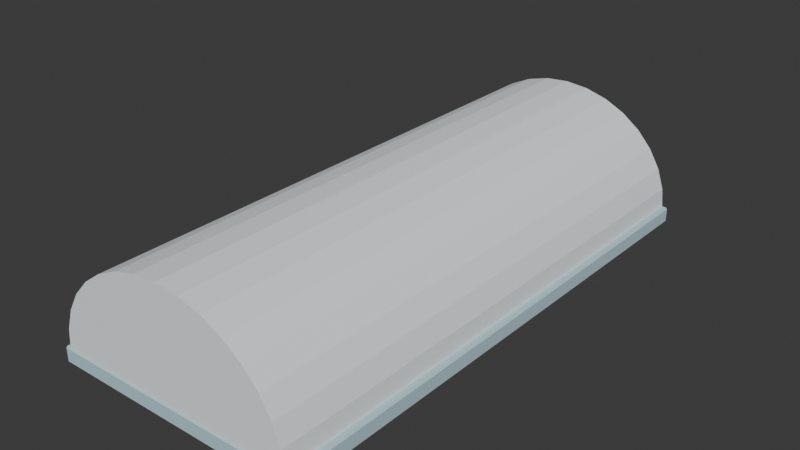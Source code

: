 # Source: source.blend  (saved by Blender 4.3.34; exported with 4.5.12 LTS)
import bpy
from mathutils import Matrix  # noqa: F401  (used for matrix-valued properties, if any)

bpy.ops.wm.read_factory_settings(use_empty=True)
scene = bpy.context.scene
scene.name = 'Scene'

# ---- collections
col_collection = bpy.data.collections.new('Collection'); scene.collection.children.link(col_collection)

# ---- materials (node trees are filled in below, after node groups)
mat_snow = bpy.data.materials.new('snow')
mat_snow.diffuse_color = (0.86, 0.91, 0.93, 1.0)
mat_ice = bpy.data.materials.new('ice')
mat_ice.diffuse_color = (0.48, 0.68, 0.74, 1.0)

# ---- material node trees
mat_snow.use_nodes = True; mat_snow.node_tree.nodes.clear()
_N = mat_snow.node_tree.nodes; _L = mat_snow.node_tree.links
n0 = _N.new('ShaderNodeBsdfPrincipled'); n0.name = 'Principled BSDF'; n0.location = (10, 300)
n0.inputs[0].default_value = (0.86, 0.91, 0.93, 1.0)
n0.inputs[2].default_value = 0.83
n1 = _N.new('ShaderNodeOutputMaterial'); n1.name = 'Material Output'; n1.location = (300, 300)
_L.new(n0.outputs[0], n1.inputs[0])
n1.is_active_output = True
mat_ice.use_nodes = True; mat_ice.node_tree.nodes.clear()
_N = mat_ice.node_tree.nodes; _L = mat_ice.node_tree.links
n0 = _N.new('ShaderNodeBsdfPrincipled'); n0.name = 'Principled BSDF'; n0.location = (10, 300)
n0.inputs[0].default_value = (0.48, 0.68, 0.74, 1.0)
n0.inputs[2].default_value = 0.83
n1 = _N.new('ShaderNodeOutputMaterial'); n1.name = 'Material Output'; n1.location = (300, 300)
_L.new(n0.outputs[0], n1.inputs[0])
n1.is_active_output = True

# ---- world
world_world = bpy.data.worlds.new('World'); scene.world = world_world
world_world.use_nodes = True; world_world.node_tree.nodes.clear()
_N = world_world.node_tree.nodes; _L = world_world.node_tree.links
n0 = _N.new('ShaderNodeOutputWorld'); n0.name = 'World Output'; n0.location = (300, 300)
n1 = _N.new('ShaderNodeBackground'); n1.name = 'Background'; n1.location = (10, 300)
n1.inputs[0].default_value = (0.05088, 0.05088, 0.05088, 1.0)
_L.new(n1.outputs[0], n0.inputs[0])
n0.is_active_output = True
world_world.color = (0.05088, 0.05088, 0.05088)
world_world.sun_shadow_jitter_overblur = 0.0

# ---- meshes
me_snow_bank = bpy.data.meshes.new('Snow bank')
me_snow_bank.from_pydata([(0.45, -0.995, 0.05), (0.4414, -0.995, 0.128), (0.4157, -0.995, 0.2031), (0.3742, -0.995, 0.2722), (0.3182, -0.995, 0.3328), (0.25, -0.995, 0.3826), (0.1722, -0.995, 0.4196), (0.08779, -0.995, 0.4423), (2.755e-17, -0.995, 0.45), (-0.08779, -0.995, 0.4423), (-0.1722, -0.995, 0.4196), (-0.25, -0.995, 0.3826), (-0.3182, -0.995, 0.3328), (-0.3742, -0.995, 0.2722), (-0.4157, -0.995, 0.2031), (-0.4414, -0.995, 0.128), (-0.45, -0.995, 0.05), (0.45, 0.995, 0.05), (0.4414, 0.995, 0.128), (0.4157, 0.995, 0.2031), (0.3742, 0.995, 0.2722), (0.3182, 0.995, 0.3328), (0.25, 0.995, 0.3826), (0.1722, 0.995, 0.4196), (0.08779, 0.995, 0.4423), (2.755e-17, 0.995, 0.45), (-0.08779, 0.995, 0.4423), (-0.1722, 0.995, 0.4196), (-0.25, 0.995, 0.3826), (-0.3182, 0.995, 0.3328), (-0.3742, 0.995, 0.2722), (-0.4157, 0.995, 0.2031), (-0.4414, 0.995, 0.128), (-0.45, 0.995, 0.05)], [], [(16, 0, 1, 2, 3, 4, 5, 6, 7, 8, 9, 10, 11, 12, 13, 14, 15), (17, 33, 32, 31, 30, 29, 28, 27, 26, 25, 24, 23, 22, 21, 20, 19, 18), (0, 17, 18, 1), (1, 18, 19, 2), (2, 19, 20, 3), (3, 20, 21, 4), (4, 21, 22, 5), (5, 22, 23, 6), (6, 23, 24, 7), (7, 24, 25, 8), (8, 25, 26, 9), (9, 26, 27, 10), (10, 27, 28, 11), (11, 28, 29, 12), (12, 29, 30, 13), (13, 30, 31, 14), (14, 31, 32, 15), (15, 32, 33, 16), (16, 33, 17, 0)])
me_snow_bank.materials.append(mat_snow)
me_snow_bank.update()
me_cube_001 = bpy.data.meshes.new('Cube.001')
me_cube_001.from_pydata([(-0.464, -0.994, 0.0), (-0.464, -1.0, 0.006), (-0.47, -0.994, 0.006), (-0.464, -1.0, 0.054), (-0.464, -0.994, 0.06), (-0.47, -0.994, 0.054), (-0.464, 0.994, 0.0), (-0.47, 0.994, 0.006), (-0.464, 1.0, 0.006), (-0.464, 0.994, 0.06), (-0.464, 1.0, 0.054), (-0.47, 0.994, 0.054), (0.464, -0.994, 0.0), (0.47, -0.994, 0.006), (0.464, -1.0, 0.006), (0.464, -0.994, 0.06), (0.464, -1.0, 0.054), (0.47, -0.994, 0.054), (0.464, 0.994, 0.0), (0.464, 1.0, 0.006), (0.47, 0.994, 0.006), (0.464, 0.994, 0.06), (0.47, 0.994, 0.054), (0.464, 1.0, 0.054)], [], [(14, 16, 3, 1), (20, 22, 17, 13), (21, 9, 4, 15), (2, 5, 11, 7), (8, 10, 23, 19), (0, 1, 2), (3, 4, 5), (6, 7, 8), (9, 10, 11), (12, 13, 14), (15, 16, 17), (18, 19, 20), (21, 22, 23), (6, 0, 2, 7), (1, 3, 5, 2), (4, 9, 11, 5), (10, 8, 7, 11), (18, 6, 8, 19), (9, 21, 23, 10), (22, 20, 19, 23), (12, 18, 20, 13), (21, 15, 17, 22), (16, 14, 13, 17), (0, 12, 14, 1), (15, 4, 3, 16), (6, 18, 12, 0)])
_uv = me_cube_001.uv_layers.new(name='UVMap')
_uv.uv.foreach_set('vector', [0.4, 0.7516, 0.6, 0.7516, 0.6, 0.9984, 0.4, 0.9984, 0.4, 0.5008, 0.6, 0.5008, 0.6, 0.7492, 0.4, 0.7492, 0.6266, 0.5008, 0.8734, 0.5008, 0.8734, 0.7492, 0.6266, 0.7493, 0.4, 0.00075, 0.6, 0.00075, 0.6, 0.2492, 0.4, 0.2492, 0.4, 0.2516, 0.6, 0.2516, 0.6, 0.4984, 0.4, 0.4984, 0.1266, 0.7493, 0.1266, 0.75, 0.125, 0.7492, 0.6, 0.9984, 0.625, 0.9984, 0.6, 1.0, 0.1266, 0.5008, 0.125, 0.5008, 0.1266, 0.5, 0.625, 0.2516, 0.6, 0.2516, 0.6, 0.25, 0.3734, 0.7492, 0.375, 0.7492, 0.3734, 0.75, 0.625, 0.7516, 0.6, 0.7516, 0.6, 0.75, 0.3734, 0.5008, 0.3734, 0.5, 0.375, 0.5008, 0.625, 0.5008, 0.6, 0.5008, 0.6, 0.5, 0.1266, 0.5008, 0.1266, 0.7493, 0.125, 0.7492, 0.125, 0.5008, 0.4, 0.0, 0.6, 0.0, 0.6, 0.00075, 0.4, 0.00075, 0.625, 0.00075, 0.625, 0.2492, 0.6, 0.2492, 0.6, 0.00075, 0.6, 0.2516, 0.4, 0.2516, 0.4, 0.2492, 0.6, 0.2492, 0.3734, 0.5008, 0.1266, 0.5008, 0.1266, 0.5, 0.3734, 0.5, 0.625, 0.2516, 0.625, 0.4984, 0.6, 0.4984, 0.6, 0.2516, 0.6, 0.5008, 0.4, 0.5008, 0.4, 0.4984, 0.6, 0.4984, 0.3734, 0.7492, 0.3734, 0.5008, 0.4, 0.5008, 0.4, 0.7492, 0.6266, 0.5008, 0.6266, 0.7493, 0.6, 0.7492, 0.6, 0.5008, 0.6, 0.7516, 0.4, 0.7516, 0.4, 0.7492, 0.6, 0.7492, 0.1266, 0.7493, 0.3734, 0.7492, 0.3734, 0.75, 0.1266, 0.75, 0.625, 0.7516, 0.625, 0.9984, 0.6, 0.9984, 0.6, 0.7516, 0.1266, 0.5008, 0.3734, 0.5008, 0.3734, 0.7492, 0.1266, 0.7493])
me_cube_001.materials.append(mat_ice)
me_cube_001.update()

# ---- objects
ob_snow_bank = bpy.data.objects.new('Snow bank', me_snow_bank)
ob_ice_footing = bpy.data.objects.new('Ice footing', me_cube_001)

# ---- transforms, parenting, visibility, modifiers, constraints
ob_snow_bank.location = (0.0, 0.0, 0.0)
ob_ice_footing.location = (0.0, 0.0, 0.0)

# ---- collection membership
scene.collection.objects.link(ob_snow_bank)
col_collection.objects.link(ob_ice_footing)

# ---- scene / render settings (as saved in the file)
scene.frame_start = 1; scene.frame_end = 250; scene.frame_set(1)
scene.render.engine = 'BLENDER_EEVEE_NEXT'
bpy.context.view_layer.update()

# ---- added for rendering (the .blend has no active camera and no usable light): camera, sun
cam_auto = bpy.data.cameras.new('AutoCamera')
cam_auto.lens = 50.0
cam_auto.sensor_width = 36.0
cam_auto.clip_end = 1000.0
ob_auto_camera = bpy.data.objects.new('AutoCamera', cam_auto)
scene.collection.objects.link(ob_auto_camera)
ob_auto_camera.location = (2.0866, -2.50392, 1.89428)
ob_auto_camera.rotation_euler = (1.09748, -7.21219e-08, 0.694738)
scene.camera = ob_auto_camera
light_auto_sun = bpy.data.lights.new('AutoSun', 'SUN')
light_auto_sun.energy = 3.0
light_auto_sun.angle = 0.0523599
ob_auto_sun = bpy.data.objects.new('AutoSun', light_auto_sun)
scene.collection.objects.link(ob_auto_sun)
ob_auto_sun.rotation_euler = (0.872665, 0.174533, 0.523599)
bpy.context.view_layer.update()
